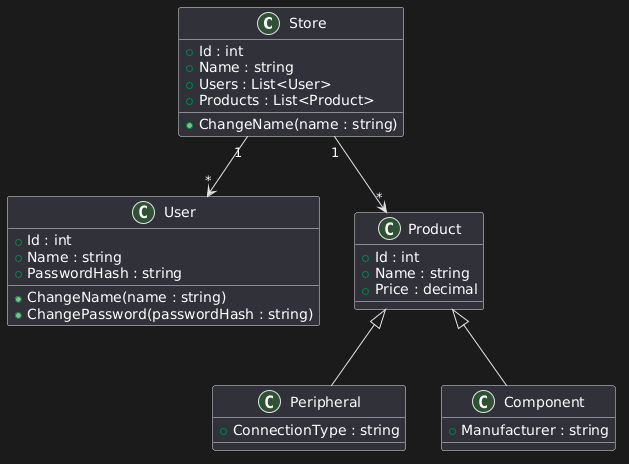

The diagram above was rendered by PlantUML. Its source (embedded in the PNG):
@startuml
class Store
    {
        +Id : int
        +Name : string
        +Users : List<User>
        +Products : List<Product>
        
        +ChangeName(name : string)
    }
    
    class User
    {
        +Id : int
        +Name : string
        +PasswordHash : string
        
        +ChangeName(name : string)
        +ChangePassword(passwordHash : string)
    }
    
    class Product
    {
        +Id : int
        +Name : string
        +Price : decimal
    }
    
    class Peripheral
    {
        +ConnectionType : string
    }
    
    class Component
    {
        +Manufacturer : string
    }
    
    Product <|-- Peripheral
    Product <|-- Component
    
    Store "1" --> "*" User
    Store "1" --> "*" Product
@enduml